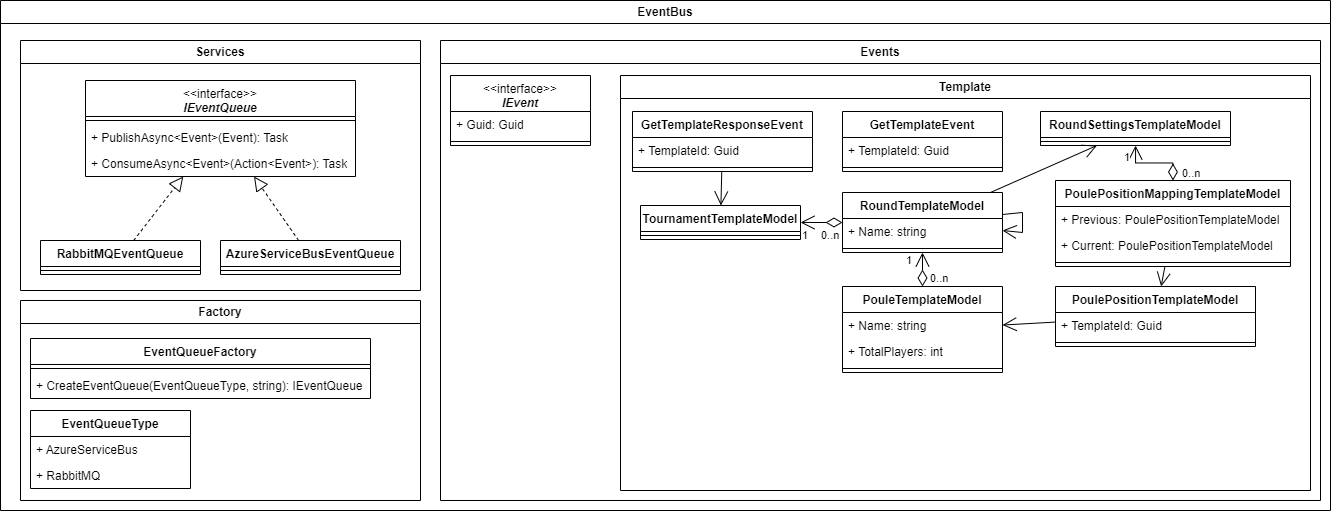

The diagram above was exported from draw.io. Its source (the exported page's mxGraphModel, read from the mxfile embedded in the PNG):
<mxGraphModel dx="2276" dy="1396" grid="1" gridSize="10" guides="1" tooltips="1" connect="1" arrows="1" fold="1" page="1" pageScale="1" pageWidth="827" pageHeight="1169" math="0" shadow="0">
  <root>
    <mxCell id="0" />
    <mxCell id="1" parent="0" />
    <mxCell id="DXNCA0D7t9Ppalpr1DVV-3" value="EventBus" style="swimlane;whiteSpace=wrap;html=1;" parent="1" vertex="1">
      <mxGeometry x="-240" y="170" width="1330" height="510" as="geometry" />
    </mxCell>
    <mxCell id="DXNCA0D7t9Ppalpr1DVV-1" value="Events" style="swimlane;whiteSpace=wrap;html=1;" parent="DXNCA0D7t9Ppalpr1DVV-3" vertex="1">
      <mxGeometry x="440" y="40" width="880" height="460" as="geometry" />
    </mxCell>
    <mxCell id="MpFlc5WoqbeBsRO9nm4y-2" value="&lt;div&gt;&lt;span style=&quot;font-weight: normal;&quot;&gt;&amp;lt;&amp;lt;interface&amp;gt;&amp;gt;&lt;/span&gt;&lt;/div&gt;&lt;i&gt;IEvent&lt;/i&gt;" style="swimlane;fontStyle=1;align=center;verticalAlign=top;childLayout=stackLayout;horizontal=1;startSize=36;horizontalStack=0;resizeParent=1;resizeParentMax=0;resizeLast=0;collapsible=1;marginBottom=0;whiteSpace=wrap;html=1;" parent="DXNCA0D7t9Ppalpr1DVV-1" vertex="1">
      <mxGeometry x="10" y="35" width="140" height="70" as="geometry" />
    </mxCell>
    <mxCell id="MpFlc5WoqbeBsRO9nm4y-4" value="+ Guid: Guid" style="text;strokeColor=none;fillColor=none;align=left;verticalAlign=top;spacingLeft=4;spacingRight=4;overflow=hidden;rotatable=0;points=[[0,0.5],[1,0.5]];portConstraint=eastwest;whiteSpace=wrap;html=1;" parent="MpFlc5WoqbeBsRO9nm4y-2" vertex="1">
      <mxGeometry y="36" width="140" height="26" as="geometry" />
    </mxCell>
    <mxCell id="MpFlc5WoqbeBsRO9nm4y-3" value="" style="line;strokeWidth=1;fillColor=none;align=left;verticalAlign=middle;spacingTop=-1;spacingLeft=3;spacingRight=3;rotatable=0;labelPosition=right;points=[];portConstraint=eastwest;strokeColor=inherit;" parent="MpFlc5WoqbeBsRO9nm4y-2" vertex="1">
      <mxGeometry y="62" width="140" height="8" as="geometry" />
    </mxCell>
    <mxCell id="MpFlc5WoqbeBsRO9nm4y-13" value="Template" style="swimlane;whiteSpace=wrap;html=1;" parent="DXNCA0D7t9Ppalpr1DVV-1" vertex="1">
      <mxGeometry x="180" y="35" width="690" height="415" as="geometry" />
    </mxCell>
    <mxCell id="MpFlc5WoqbeBsRO9nm4y-14" value="GetTemplateEvent" style="swimlane;fontStyle=1;align=center;verticalAlign=top;childLayout=stackLayout;horizontal=1;startSize=26;horizontalStack=0;resizeParent=1;resizeParentMax=0;resizeLast=0;collapsible=1;marginBottom=0;whiteSpace=wrap;html=1;" parent="MpFlc5WoqbeBsRO9nm4y-13" vertex="1">
      <mxGeometry x="222" y="36" width="160" height="60" as="geometry" />
    </mxCell>
    <mxCell id="MpFlc5WoqbeBsRO9nm4y-15" value="+ TemplateId: Guid" style="text;strokeColor=none;fillColor=none;align=left;verticalAlign=top;spacingLeft=4;spacingRight=4;overflow=hidden;rotatable=0;points=[[0,0.5],[1,0.5]];portConstraint=eastwest;whiteSpace=wrap;html=1;" parent="MpFlc5WoqbeBsRO9nm4y-14" vertex="1">
      <mxGeometry y="26" width="160" height="26" as="geometry" />
    </mxCell>
    <mxCell id="MpFlc5WoqbeBsRO9nm4y-16" value="" style="line;strokeWidth=1;fillColor=none;align=left;verticalAlign=middle;spacingTop=-1;spacingLeft=3;spacingRight=3;rotatable=0;labelPosition=right;points=[];portConstraint=eastwest;strokeColor=inherit;" parent="MpFlc5WoqbeBsRO9nm4y-14" vertex="1">
      <mxGeometry y="52" width="160" height="8" as="geometry" />
    </mxCell>
    <mxCell id="MpFlc5WoqbeBsRO9nm4y-18" value="GetTemplateResponseEvent" style="swimlane;fontStyle=1;align=center;verticalAlign=top;childLayout=stackLayout;horizontal=1;startSize=26;horizontalStack=0;resizeParent=1;resizeParentMax=0;resizeLast=0;collapsible=1;marginBottom=0;whiteSpace=wrap;html=1;" parent="MpFlc5WoqbeBsRO9nm4y-13" vertex="1">
      <mxGeometry x="12" y="36" width="180" height="60" as="geometry" />
    </mxCell>
    <mxCell id="MpFlc5WoqbeBsRO9nm4y-19" value="+ TemplateId: Guid" style="text;strokeColor=none;fillColor=none;align=left;verticalAlign=top;spacingLeft=4;spacingRight=4;overflow=hidden;rotatable=0;points=[[0,0.5],[1,0.5]];portConstraint=eastwest;whiteSpace=wrap;html=1;" parent="MpFlc5WoqbeBsRO9nm4y-18" vertex="1">
      <mxGeometry y="26" width="180" height="26" as="geometry" />
    </mxCell>
    <mxCell id="MpFlc5WoqbeBsRO9nm4y-20" value="" style="line;strokeWidth=1;fillColor=none;align=left;verticalAlign=middle;spacingTop=-1;spacingLeft=3;spacingRight=3;rotatable=0;labelPosition=right;points=[];portConstraint=eastwest;strokeColor=inherit;" parent="MpFlc5WoqbeBsRO9nm4y-18" vertex="1">
      <mxGeometry y="52" width="180" height="8" as="geometry" />
    </mxCell>
    <mxCell id="MpFlc5WoqbeBsRO9nm4y-21" value="TournamentTemplateModel" style="swimlane;fontStyle=1;align=center;verticalAlign=top;childLayout=stackLayout;horizontal=1;startSize=26;horizontalStack=0;resizeParent=1;resizeParentMax=0;resizeLast=0;collapsible=1;marginBottom=0;whiteSpace=wrap;html=1;" parent="MpFlc5WoqbeBsRO9nm4y-13" vertex="1">
      <mxGeometry x="20" y="130" width="160" height="34" as="geometry" />
    </mxCell>
    <mxCell id="MpFlc5WoqbeBsRO9nm4y-23" value="" style="line;strokeWidth=1;fillColor=none;align=left;verticalAlign=middle;spacingTop=-1;spacingLeft=3;spacingRight=3;rotatable=0;labelPosition=right;points=[];portConstraint=eastwest;strokeColor=inherit;" parent="MpFlc5WoqbeBsRO9nm4y-21" vertex="1">
      <mxGeometry y="26" width="160" height="8" as="geometry" />
    </mxCell>
    <mxCell id="MpFlc5WoqbeBsRO9nm4y-25" value="PouleTemplateModel" style="swimlane;fontStyle=1;align=center;verticalAlign=top;childLayout=stackLayout;horizontal=1;startSize=26;horizontalStack=0;resizeParent=1;resizeParentMax=0;resizeLast=0;collapsible=1;marginBottom=0;whiteSpace=wrap;html=1;" parent="MpFlc5WoqbeBsRO9nm4y-13" vertex="1">
      <mxGeometry x="222" y="211" width="160" height="86" as="geometry" />
    </mxCell>
    <mxCell id="MpFlc5WoqbeBsRO9nm4y-26" value="+ Name: string" style="text;strokeColor=none;fillColor=none;align=left;verticalAlign=top;spacingLeft=4;spacingRight=4;overflow=hidden;rotatable=0;points=[[0,0.5],[1,0.5]];portConstraint=eastwest;whiteSpace=wrap;html=1;" parent="MpFlc5WoqbeBsRO9nm4y-25" vertex="1">
      <mxGeometry y="26" width="160" height="26" as="geometry" />
    </mxCell>
    <mxCell id="nqlTHLhjhpnRk-y-ZdXb-1" value="+ TotalPlayers: int" style="text;strokeColor=none;fillColor=none;align=left;verticalAlign=top;spacingLeft=4;spacingRight=4;overflow=hidden;rotatable=0;points=[[0,0.5],[1,0.5]];portConstraint=eastwest;whiteSpace=wrap;html=1;" parent="MpFlc5WoqbeBsRO9nm4y-25" vertex="1">
      <mxGeometry y="52" width="160" height="26" as="geometry" />
    </mxCell>
    <mxCell id="MpFlc5WoqbeBsRO9nm4y-27" value="" style="line;strokeWidth=1;fillColor=none;align=left;verticalAlign=middle;spacingTop=-1;spacingLeft=3;spacingRight=3;rotatable=0;labelPosition=right;points=[];portConstraint=eastwest;strokeColor=inherit;" parent="MpFlc5WoqbeBsRO9nm4y-25" vertex="1">
      <mxGeometry y="78" width="160" height="8" as="geometry" />
    </mxCell>
    <mxCell id="MpFlc5WoqbeBsRO9nm4y-28" value="RoundTemplateModel" style="swimlane;fontStyle=1;align=center;verticalAlign=top;childLayout=stackLayout;horizontal=1;startSize=26;horizontalStack=0;resizeParent=1;resizeParentMax=0;resizeLast=0;collapsible=1;marginBottom=0;whiteSpace=wrap;html=1;" parent="MpFlc5WoqbeBsRO9nm4y-13" vertex="1">
      <mxGeometry x="222" y="117" width="160" height="60" as="geometry" />
    </mxCell>
    <mxCell id="MpFlc5WoqbeBsRO9nm4y-29" value="+ Name: string" style="text;strokeColor=none;fillColor=none;align=left;verticalAlign=top;spacingLeft=4;spacingRight=4;overflow=hidden;rotatable=0;points=[[0,0.5],[1,0.5]];portConstraint=eastwest;whiteSpace=wrap;html=1;" parent="MpFlc5WoqbeBsRO9nm4y-28" vertex="1">
      <mxGeometry y="26" width="160" height="26" as="geometry" />
    </mxCell>
    <mxCell id="MpFlc5WoqbeBsRO9nm4y-30" value="" style="line;strokeWidth=1;fillColor=none;align=left;verticalAlign=middle;spacingTop=-1;spacingLeft=3;spacingRight=3;rotatable=0;labelPosition=right;points=[];portConstraint=eastwest;strokeColor=inherit;" parent="MpFlc5WoqbeBsRO9nm4y-28" vertex="1">
      <mxGeometry y="52" width="160" height="8" as="geometry" />
    </mxCell>
    <mxCell id="MpFlc5WoqbeBsRO9nm4y-31" value="" style="endArrow=open;endFill=1;endSize=12;html=1;rounded=0;" parent="MpFlc5WoqbeBsRO9nm4y-13" source="MpFlc5WoqbeBsRO9nm4y-18" target="MpFlc5WoqbeBsRO9nm4y-21" edge="1">
      <mxGeometry width="160" relative="1" as="geometry">
        <mxPoint x="240" y="390" as="sourcePoint" />
        <mxPoint x="400" y="390" as="targetPoint" />
      </mxGeometry>
    </mxCell>
    <mxCell id="MpFlc5WoqbeBsRO9nm4y-32" value="" style="endArrow=open;html=1;endSize=12;startArrow=diamondThin;startSize=14;startFill=0;edgeStyle=orthogonalEdgeStyle;rounded=0;" parent="MpFlc5WoqbeBsRO9nm4y-13" source="MpFlc5WoqbeBsRO9nm4y-28" target="MpFlc5WoqbeBsRO9nm4y-21" edge="1">
      <mxGeometry relative="1" as="geometry">
        <mxPoint x="330" y="360" as="sourcePoint" />
        <mxPoint x="490" y="360" as="targetPoint" />
      </mxGeometry>
    </mxCell>
    <mxCell id="MpFlc5WoqbeBsRO9nm4y-33" value="0..n" style="edgeLabel;resizable=0;html=1;align=left;verticalAlign=top;" parent="MpFlc5WoqbeBsRO9nm4y-32" connectable="0" vertex="1">
      <mxGeometry x="-1" relative="1" as="geometry">
        <mxPoint x="-23" as="offset" />
      </mxGeometry>
    </mxCell>
    <mxCell id="MpFlc5WoqbeBsRO9nm4y-34" value="1" style="edgeLabel;resizable=0;html=1;align=right;verticalAlign=top;" parent="MpFlc5WoqbeBsRO9nm4y-32" connectable="0" vertex="1">
      <mxGeometry x="1" relative="1" as="geometry">
        <mxPoint x="8" as="offset" />
      </mxGeometry>
    </mxCell>
    <mxCell id="MpFlc5WoqbeBsRO9nm4y-35" value="" style="endArrow=open;html=1;endSize=12;startArrow=diamondThin;startSize=14;startFill=0;edgeStyle=orthogonalEdgeStyle;rounded=0;" parent="MpFlc5WoqbeBsRO9nm4y-13" source="MpFlc5WoqbeBsRO9nm4y-25" target="MpFlc5WoqbeBsRO9nm4y-28" edge="1">
      <mxGeometry relative="1" as="geometry">
        <mxPoint x="370" y="390" as="sourcePoint" />
        <mxPoint x="530" y="390" as="targetPoint" />
      </mxGeometry>
    </mxCell>
    <mxCell id="MpFlc5WoqbeBsRO9nm4y-36" value="0..n" style="edgeLabel;resizable=0;html=1;align=left;verticalAlign=top;" parent="MpFlc5WoqbeBsRO9nm4y-35" connectable="0" vertex="1">
      <mxGeometry x="-1" relative="1" as="geometry">
        <mxPoint x="6" y="-21" as="offset" />
      </mxGeometry>
    </mxCell>
    <mxCell id="MpFlc5WoqbeBsRO9nm4y-37" value="1" style="edgeLabel;resizable=0;html=1;align=right;verticalAlign=top;" parent="MpFlc5WoqbeBsRO9nm4y-35" connectable="0" vertex="1">
      <mxGeometry x="1" relative="1" as="geometry">
        <mxPoint x="-10" y="-5" as="offset" />
      </mxGeometry>
    </mxCell>
    <mxCell id="q_phEUSQHV0nNZ8c4F3c-1" value="" style="endArrow=open;endFill=1;endSize=12;html=1;rounded=0;" edge="1" parent="MpFlc5WoqbeBsRO9nm4y-13" source="MpFlc5WoqbeBsRO9nm4y-28" target="MpFlc5WoqbeBsRO9nm4y-28">
      <mxGeometry width="160" relative="1" as="geometry">
        <mxPoint x="460" y="235" as="sourcePoint" />
        <mxPoint x="620" y="235" as="targetPoint" />
      </mxGeometry>
    </mxCell>
    <mxCell id="q_phEUSQHV0nNZ8c4F3c-2" value="RoundSettingsTemplateModel" style="swimlane;fontStyle=1;align=center;verticalAlign=top;childLayout=stackLayout;horizontal=1;startSize=26;horizontalStack=0;resizeParent=1;resizeParentMax=0;resizeLast=0;collapsible=1;marginBottom=0;whiteSpace=wrap;html=1;" vertex="1" parent="MpFlc5WoqbeBsRO9nm4y-13">
      <mxGeometry x="420" y="36" width="190" height="34" as="geometry" />
    </mxCell>
    <mxCell id="q_phEUSQHV0nNZ8c4F3c-4" value="" style="line;strokeWidth=1;fillColor=none;align=left;verticalAlign=middle;spacingTop=-1;spacingLeft=3;spacingRight=3;rotatable=0;labelPosition=right;points=[];portConstraint=eastwest;strokeColor=inherit;" vertex="1" parent="q_phEUSQHV0nNZ8c4F3c-2">
      <mxGeometry y="26" width="190" height="8" as="geometry" />
    </mxCell>
    <mxCell id="q_phEUSQHV0nNZ8c4F3c-6" value="PoulePositionMappingTemplateModel" style="swimlane;fontStyle=1;align=center;verticalAlign=top;childLayout=stackLayout;horizontal=1;startSize=26;horizontalStack=0;resizeParent=1;resizeParentMax=0;resizeLast=0;collapsible=1;marginBottom=0;whiteSpace=wrap;html=1;" vertex="1" parent="MpFlc5WoqbeBsRO9nm4y-13">
      <mxGeometry x="435" y="105" width="235" height="86" as="geometry" />
    </mxCell>
    <mxCell id="q_phEUSQHV0nNZ8c4F3c-7" value="+ Previous: PoulePositionTemplateModel" style="text;strokeColor=none;fillColor=none;align=left;verticalAlign=top;spacingLeft=4;spacingRight=4;overflow=hidden;rotatable=0;points=[[0,0.5],[1,0.5]];portConstraint=eastwest;whiteSpace=wrap;html=1;" vertex="1" parent="q_phEUSQHV0nNZ8c4F3c-6">
      <mxGeometry y="26" width="235" height="26" as="geometry" />
    </mxCell>
    <mxCell id="q_phEUSQHV0nNZ8c4F3c-15" value="+ Current: PoulePositionTemplateModel" style="text;strokeColor=none;fillColor=none;align=left;verticalAlign=top;spacingLeft=4;spacingRight=4;overflow=hidden;rotatable=0;points=[[0,0.5],[1,0.5]];portConstraint=eastwest;whiteSpace=wrap;html=1;" vertex="1" parent="q_phEUSQHV0nNZ8c4F3c-6">
      <mxGeometry y="52" width="235" height="26" as="geometry" />
    </mxCell>
    <mxCell id="q_phEUSQHV0nNZ8c4F3c-8" value="" style="line;strokeWidth=1;fillColor=none;align=left;verticalAlign=middle;spacingTop=-1;spacingLeft=3;spacingRight=3;rotatable=0;labelPosition=right;points=[];portConstraint=eastwest;strokeColor=inherit;" vertex="1" parent="q_phEUSQHV0nNZ8c4F3c-6">
      <mxGeometry y="78" width="235" height="8" as="geometry" />
    </mxCell>
    <mxCell id="q_phEUSQHV0nNZ8c4F3c-9" value="PoulePositionTemplateModel" style="swimlane;fontStyle=1;align=center;verticalAlign=top;childLayout=stackLayout;horizontal=1;startSize=26;horizontalStack=0;resizeParent=1;resizeParentMax=0;resizeLast=0;collapsible=1;marginBottom=0;whiteSpace=wrap;html=1;" vertex="1" parent="MpFlc5WoqbeBsRO9nm4y-13">
      <mxGeometry x="435" y="211" width="200" height="60" as="geometry" />
    </mxCell>
    <mxCell id="q_phEUSQHV0nNZ8c4F3c-10" value="+ TemplateId: Guid" style="text;strokeColor=none;fillColor=none;align=left;verticalAlign=top;spacingLeft=4;spacingRight=4;overflow=hidden;rotatable=0;points=[[0,0.5],[1,0.5]];portConstraint=eastwest;whiteSpace=wrap;html=1;" vertex="1" parent="q_phEUSQHV0nNZ8c4F3c-9">
      <mxGeometry y="26" width="200" height="26" as="geometry" />
    </mxCell>
    <mxCell id="q_phEUSQHV0nNZ8c4F3c-11" value="" style="line;strokeWidth=1;fillColor=none;align=left;verticalAlign=middle;spacingTop=-1;spacingLeft=3;spacingRight=3;rotatable=0;labelPosition=right;points=[];portConstraint=eastwest;strokeColor=inherit;" vertex="1" parent="q_phEUSQHV0nNZ8c4F3c-9">
      <mxGeometry y="52" width="200" height="8" as="geometry" />
    </mxCell>
    <mxCell id="q_phEUSQHV0nNZ8c4F3c-12" value="" style="endArrow=open;endFill=1;endSize=12;html=1;rounded=0;" edge="1" parent="MpFlc5WoqbeBsRO9nm4y-13" source="q_phEUSQHV0nNZ8c4F3c-9" target="MpFlc5WoqbeBsRO9nm4y-25">
      <mxGeometry width="160" relative="1" as="geometry">
        <mxPoint x="450" y="535" as="sourcePoint" />
        <mxPoint x="610" y="535" as="targetPoint" />
      </mxGeometry>
    </mxCell>
    <mxCell id="q_phEUSQHV0nNZ8c4F3c-14" value="" style="endArrow=open;endFill=1;endSize=12;html=1;rounded=0;" edge="1" parent="MpFlc5WoqbeBsRO9nm4y-13" source="q_phEUSQHV0nNZ8c4F3c-6" target="q_phEUSQHV0nNZ8c4F3c-9">
      <mxGeometry width="160" relative="1" as="geometry">
        <mxPoint x="500" y="335" as="sourcePoint" />
        <mxPoint x="660" y="335" as="targetPoint" />
      </mxGeometry>
    </mxCell>
    <mxCell id="q_phEUSQHV0nNZ8c4F3c-16" value="" style="endArrow=open;endFill=1;endSize=12;html=1;rounded=0;" edge="1" parent="MpFlc5WoqbeBsRO9nm4y-13" source="MpFlc5WoqbeBsRO9nm4y-28" target="q_phEUSQHV0nNZ8c4F3c-2">
      <mxGeometry width="160" relative="1" as="geometry">
        <mxPoint x="220" y="555" as="sourcePoint" />
        <mxPoint x="380" y="555" as="targetPoint" />
      </mxGeometry>
    </mxCell>
    <mxCell id="q_phEUSQHV0nNZ8c4F3c-19" value="" style="endArrow=open;html=1;endSize=12;startArrow=diamondThin;startSize=14;startFill=0;edgeStyle=orthogonalEdgeStyle;rounded=0;" edge="1" parent="MpFlc5WoqbeBsRO9nm4y-13" source="q_phEUSQHV0nNZ8c4F3c-6" target="q_phEUSQHV0nNZ8c4F3c-2">
      <mxGeometry relative="1" as="geometry">
        <mxPoint x="440" y="325" as="sourcePoint" />
        <mxPoint x="600" y="325" as="targetPoint" />
      </mxGeometry>
    </mxCell>
    <mxCell id="q_phEUSQHV0nNZ8c4F3c-20" value="0..n" style="edgeLabel;resizable=0;html=1;align=left;verticalAlign=top;" connectable="0" vertex="1" parent="q_phEUSQHV0nNZ8c4F3c-19">
      <mxGeometry x="-1" relative="1" as="geometry">
        <mxPoint x="8" y="-20" as="offset" />
      </mxGeometry>
    </mxCell>
    <mxCell id="q_phEUSQHV0nNZ8c4F3c-21" value="1" style="edgeLabel;resizable=0;html=1;align=right;verticalAlign=top;" connectable="0" vertex="1" parent="q_phEUSQHV0nNZ8c4F3c-19">
      <mxGeometry x="1" relative="1" as="geometry">
        <mxPoint x="-5" as="offset" />
      </mxGeometry>
    </mxCell>
    <mxCell id="K2kA4UWxj3F04iLTk4Uu-1" value="Services" style="swimlane;whiteSpace=wrap;html=1;" parent="DXNCA0D7t9Ppalpr1DVV-3" vertex="1">
      <mxGeometry x="20" y="40" width="400" height="250" as="geometry" />
    </mxCell>
    <mxCell id="K2kA4UWxj3F04iLTk4Uu-2" value="RabbitMQEventQueue" style="swimlane;fontStyle=1;align=center;verticalAlign=top;childLayout=stackLayout;horizontal=1;startSize=26;horizontalStack=0;resizeParent=1;resizeParentMax=0;resizeLast=0;collapsible=1;marginBottom=0;whiteSpace=wrap;html=1;" parent="K2kA4UWxj3F04iLTk4Uu-1" vertex="1">
      <mxGeometry x="20" y="200" width="160" height="34" as="geometry" />
    </mxCell>
    <mxCell id="K2kA4UWxj3F04iLTk4Uu-4" value="" style="line;strokeWidth=1;fillColor=none;align=left;verticalAlign=middle;spacingTop=-1;spacingLeft=3;spacingRight=3;rotatable=0;labelPosition=right;points=[];portConstraint=eastwest;strokeColor=inherit;" parent="K2kA4UWxj3F04iLTk4Uu-2" vertex="1">
      <mxGeometry y="26" width="160" height="8" as="geometry" />
    </mxCell>
    <mxCell id="K2kA4UWxj3F04iLTk4Uu-6" value="AzureServiceBusEventQueue" style="swimlane;fontStyle=1;align=center;verticalAlign=top;childLayout=stackLayout;horizontal=1;startSize=26;horizontalStack=0;resizeParent=1;resizeParentMax=0;resizeLast=0;collapsible=1;marginBottom=0;whiteSpace=wrap;html=1;" parent="K2kA4UWxj3F04iLTk4Uu-1" vertex="1">
      <mxGeometry x="200" y="200" width="180" height="34" as="geometry" />
    </mxCell>
    <mxCell id="K2kA4UWxj3F04iLTk4Uu-8" value="" style="line;strokeWidth=1;fillColor=none;align=left;verticalAlign=middle;spacingTop=-1;spacingLeft=3;spacingRight=3;rotatable=0;labelPosition=right;points=[];portConstraint=eastwest;strokeColor=inherit;" parent="K2kA4UWxj3F04iLTk4Uu-6" vertex="1">
      <mxGeometry y="26" width="180" height="8" as="geometry" />
    </mxCell>
    <mxCell id="eZ5nnTMdpdGd_JCR8RhO-6" value="&lt;div&gt;&lt;span style=&quot;font-weight: normal;&quot;&gt;&amp;lt;&amp;lt;interface&amp;gt;&amp;gt;&lt;/span&gt;&lt;/div&gt;&lt;i&gt;IEventQueue&lt;/i&gt;" style="swimlane;fontStyle=1;align=center;verticalAlign=top;childLayout=stackLayout;horizontal=1;startSize=36;horizontalStack=0;resizeParent=1;resizeParentMax=0;resizeLast=0;collapsible=1;marginBottom=0;whiteSpace=wrap;html=1;" parent="K2kA4UWxj3F04iLTk4Uu-1" vertex="1">
      <mxGeometry x="65" y="40" width="270" height="96" as="geometry" />
    </mxCell>
    <mxCell id="eZ5nnTMdpdGd_JCR8RhO-7" value="" style="line;strokeWidth=1;fillColor=none;align=left;verticalAlign=middle;spacingTop=-1;spacingLeft=3;spacingRight=3;rotatable=0;labelPosition=right;points=[];portConstraint=eastwest;strokeColor=inherit;" parent="eZ5nnTMdpdGd_JCR8RhO-6" vertex="1">
      <mxGeometry y="36" width="270" height="8" as="geometry" />
    </mxCell>
    <mxCell id="MpFlc5WoqbeBsRO9nm4y-1" value="+ PublishAsync&amp;lt;Event&amp;gt;(Event): Task" style="text;strokeColor=none;fillColor=none;align=left;verticalAlign=top;spacingLeft=4;spacingRight=4;overflow=hidden;rotatable=0;points=[[0,0.5],[1,0.5]];portConstraint=eastwest;whiteSpace=wrap;html=1;" parent="eZ5nnTMdpdGd_JCR8RhO-6" vertex="1">
      <mxGeometry y="44" width="270" height="26" as="geometry" />
    </mxCell>
    <mxCell id="eZ5nnTMdpdGd_JCR8RhO-9" value="+ ConsumeAsync&amp;lt;Event&amp;gt;(Action&amp;lt;Event&amp;gt;): Task" style="text;strokeColor=none;fillColor=none;align=left;verticalAlign=top;spacingLeft=4;spacingRight=4;overflow=hidden;rotatable=0;points=[[0,0.5],[1,0.5]];portConstraint=eastwest;whiteSpace=wrap;html=1;" parent="eZ5nnTMdpdGd_JCR8RhO-6" vertex="1">
      <mxGeometry y="70" width="270" height="26" as="geometry" />
    </mxCell>
    <mxCell id="MpFlc5WoqbeBsRO9nm4y-7" value="" style="endArrow=block;dashed=1;endFill=0;endSize=12;html=1;rounded=0;" parent="K2kA4UWxj3F04iLTk4Uu-1" source="K2kA4UWxj3F04iLTk4Uu-2" target="eZ5nnTMdpdGd_JCR8RhO-6" edge="1">
      <mxGeometry width="160" relative="1" as="geometry">
        <mxPoint x="-10" y="410" as="sourcePoint" />
        <mxPoint x="150" y="410" as="targetPoint" />
      </mxGeometry>
    </mxCell>
    <mxCell id="MpFlc5WoqbeBsRO9nm4y-8" value="" style="endArrow=block;dashed=1;endFill=0;endSize=12;html=1;rounded=0;" parent="K2kA4UWxj3F04iLTk4Uu-1" source="K2kA4UWxj3F04iLTk4Uu-6" target="eZ5nnTMdpdGd_JCR8RhO-6" edge="1">
      <mxGeometry width="160" relative="1" as="geometry">
        <mxPoint x="90" y="290" as="sourcePoint" />
        <mxPoint x="250" y="290" as="targetPoint" />
      </mxGeometry>
    </mxCell>
    <mxCell id="CVkQgES7Ydfs6DcERmpB-1" value="Factory" style="swimlane;whiteSpace=wrap;html=1;" vertex="1" parent="DXNCA0D7t9Ppalpr1DVV-3">
      <mxGeometry x="20" y="300" width="400" height="200" as="geometry" />
    </mxCell>
    <mxCell id="CVkQgES7Ydfs6DcERmpB-2" value="EventQueueFactory" style="swimlane;fontStyle=1;align=center;verticalAlign=top;childLayout=stackLayout;horizontal=1;startSize=26;horizontalStack=0;resizeParent=1;resizeParentMax=0;resizeLast=0;collapsible=1;marginBottom=0;whiteSpace=wrap;html=1;" vertex="1" parent="CVkQgES7Ydfs6DcERmpB-1">
      <mxGeometry x="10" y="38" width="340" height="60" as="geometry" />
    </mxCell>
    <mxCell id="CVkQgES7Ydfs6DcERmpB-4" value="" style="line;strokeWidth=1;fillColor=none;align=left;verticalAlign=middle;spacingTop=-1;spacingLeft=3;spacingRight=3;rotatable=0;labelPosition=right;points=[];portConstraint=eastwest;strokeColor=inherit;" vertex="1" parent="CVkQgES7Ydfs6DcERmpB-2">
      <mxGeometry y="26" width="340" height="8" as="geometry" />
    </mxCell>
    <mxCell id="CVkQgES7Ydfs6DcERmpB-5" value="+ CreateEventQueue(EventQueueType, string): IEventQueue" style="text;strokeColor=none;fillColor=none;align=left;verticalAlign=top;spacingLeft=4;spacingRight=4;overflow=hidden;rotatable=0;points=[[0,0.5],[1,0.5]];portConstraint=eastwest;whiteSpace=wrap;html=1;" vertex="1" parent="CVkQgES7Ydfs6DcERmpB-2">
      <mxGeometry y="34" width="340" height="26" as="geometry" />
    </mxCell>
    <mxCell id="CVkQgES7Ydfs6DcERmpB-6" value="EventQueueType" style="swimlane;fontStyle=1;align=center;verticalAlign=top;childLayout=stackLayout;horizontal=1;startSize=26;horizontalStack=0;resizeParent=1;resizeParentMax=0;resizeLast=0;collapsible=1;marginBottom=0;whiteSpace=wrap;html=1;" vertex="1" parent="CVkQgES7Ydfs6DcERmpB-1">
      <mxGeometry x="10" y="110" width="160" height="78" as="geometry" />
    </mxCell>
    <mxCell id="CVkQgES7Ydfs6DcERmpB-7" value="+ AzureServiceBus" style="text;strokeColor=none;fillColor=none;align=left;verticalAlign=top;spacingLeft=4;spacingRight=4;overflow=hidden;rotatable=0;points=[[0,0.5],[1,0.5]];portConstraint=eastwest;whiteSpace=wrap;html=1;" vertex="1" parent="CVkQgES7Ydfs6DcERmpB-6">
      <mxGeometry y="26" width="160" height="26" as="geometry" />
    </mxCell>
    <mxCell id="CVkQgES7Ydfs6DcERmpB-9" value="+ RabbitMQ" style="text;strokeColor=none;fillColor=none;align=left;verticalAlign=top;spacingLeft=4;spacingRight=4;overflow=hidden;rotatable=0;points=[[0,0.5],[1,0.5]];portConstraint=eastwest;whiteSpace=wrap;html=1;" vertex="1" parent="CVkQgES7Ydfs6DcERmpB-6">
      <mxGeometry y="52" width="160" height="26" as="geometry" />
    </mxCell>
  </root>
</mxGraphModel>